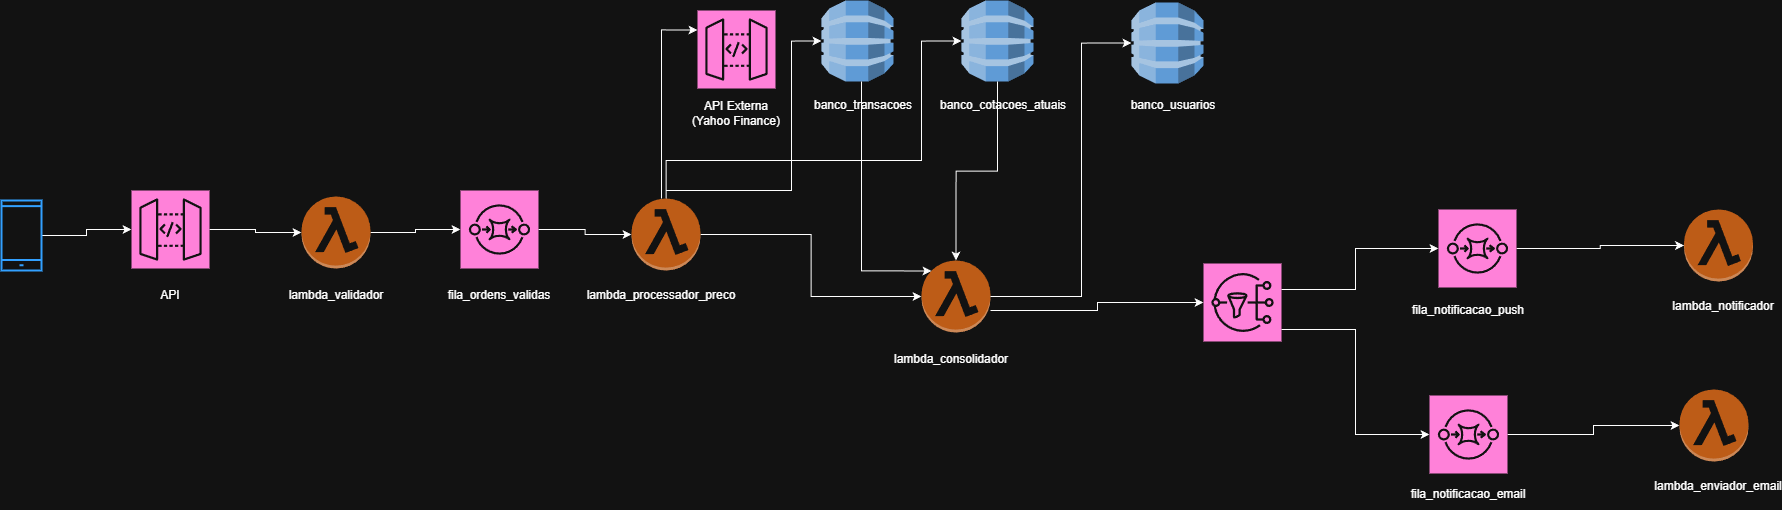

The diagram above was exported from draw.io. Its source (the exported page's mxGraphModel, read from the mxfile embedded in the PNG):
<mxGraphModel dx="2379" dy="1110" grid="1" gridSize="10" guides="1" tooltips="1" connect="1" arrows="1" fold="1" page="1" pageScale="1" pageWidth="1654" pageHeight="1169" math="0" shadow="0">
  <root>
    <mxCell id="0" />
    <mxCell id="1" parent="0" />
    <mxCell id="P0R78xI0s9UshawujJnS-36" style="edgeStyle=orthogonalEdgeStyle;rounded=0;orthogonalLoop=1;jettySize=auto;html=1;" edge="1" parent="1" source="P0R78xI0s9UshawujJnS-1" target="P0R78xI0s9UshawujJnS-3">
      <mxGeometry relative="1" as="geometry" />
    </mxCell>
    <mxCell id="P0R78xI0s9UshawujJnS-1" value="" style="html=1;verticalLabelPosition=bottom;align=center;labelBackgroundColor=#ffffff;verticalAlign=top;strokeWidth=2;strokeColor=#0080F0;shadow=0;dashed=0;shape=mxgraph.ios7.icons.smartphone;" vertex="1" parent="1">
      <mxGeometry x="100" y="570" width="40" height="70" as="geometry" />
    </mxCell>
    <mxCell id="P0R78xI0s9UshawujJnS-20" style="edgeStyle=orthogonalEdgeStyle;rounded=0;orthogonalLoop=1;jettySize=auto;html=1;" edge="1" parent="1" source="P0R78xI0s9UshawujJnS-2" target="P0R78xI0s9UshawujJnS-4">
      <mxGeometry relative="1" as="geometry" />
    </mxCell>
    <mxCell id="P0R78xI0s9UshawujJnS-2" value="" style="outlineConnect=0;dashed=0;verticalLabelPosition=bottom;verticalAlign=top;align=center;html=1;shape=mxgraph.aws3.lambda_function;fillColor=#F58534;gradientColor=none;" vertex="1" parent="1">
      <mxGeometry x="400" y="566" width="69" height="72" as="geometry" />
    </mxCell>
    <mxCell id="P0R78xI0s9UshawujJnS-19" style="edgeStyle=orthogonalEdgeStyle;rounded=0;orthogonalLoop=1;jettySize=auto;html=1;" edge="1" parent="1" source="P0R78xI0s9UshawujJnS-3" target="P0R78xI0s9UshawujJnS-2">
      <mxGeometry relative="1" as="geometry" />
    </mxCell>
    <mxCell id="P0R78xI0s9UshawujJnS-3" value="" style="sketch=0;points=[[0,0,0],[0.25,0,0],[0.5,0,0],[0.75,0,0],[1,0,0],[0,1,0],[0.25,1,0],[0.5,1,0],[0.75,1,0],[1,1,0],[0,0.25,0],[0,0.5,0],[0,0.75,0],[1,0.25,0],[1,0.5,0],[1,0.75,0]];outlineConnect=0;fontColor=#232F3E;fillColor=#E7157B;strokeColor=#ffffff;dashed=0;verticalLabelPosition=bottom;verticalAlign=top;align=center;html=1;fontSize=12;fontStyle=0;aspect=fixed;shape=mxgraph.aws4.resourceIcon;resIcon=mxgraph.aws4.api_gateway;" vertex="1" parent="1">
      <mxGeometry x="230" y="560" width="78" height="78" as="geometry" />
    </mxCell>
    <mxCell id="P0R78xI0s9UshawujJnS-21" style="edgeStyle=orthogonalEdgeStyle;rounded=0;orthogonalLoop=1;jettySize=auto;html=1;" edge="1" parent="1" source="P0R78xI0s9UshawujJnS-4" target="P0R78xI0s9UshawujJnS-5">
      <mxGeometry relative="1" as="geometry" />
    </mxCell>
    <mxCell id="P0R78xI0s9UshawujJnS-4" value="" style="sketch=0;points=[[0,0,0],[0.25,0,0],[0.5,0,0],[0.75,0,0],[1,0,0],[0,1,0],[0.25,1,0],[0.5,1,0],[0.75,1,0],[1,1,0],[0,0.25,0],[0,0.5,0],[0,0.75,0],[1,0.25,0],[1,0.5,0],[1,0.75,0]];outlineConnect=0;fontColor=#232F3E;fillColor=#E7157B;strokeColor=#ffffff;dashed=0;verticalLabelPosition=bottom;verticalAlign=top;align=center;html=1;fontSize=12;fontStyle=0;aspect=fixed;shape=mxgraph.aws4.resourceIcon;resIcon=mxgraph.aws4.sqs;" vertex="1" parent="1">
      <mxGeometry x="559" y="560" width="78" height="78" as="geometry" />
    </mxCell>
    <mxCell id="P0R78xI0s9UshawujJnS-22" style="edgeStyle=orthogonalEdgeStyle;rounded=0;orthogonalLoop=1;jettySize=auto;html=1;" edge="1" parent="1" source="P0R78xI0s9UshawujJnS-5" target="P0R78xI0s9UshawujJnS-17">
      <mxGeometry relative="1" as="geometry" />
    </mxCell>
    <mxCell id="P0R78xI0s9UshawujJnS-5" value="" style="outlineConnect=0;dashed=0;verticalLabelPosition=bottom;verticalAlign=top;align=center;html=1;shape=mxgraph.aws3.lambda_function;fillColor=#F58534;gradientColor=none;" vertex="1" parent="1">
      <mxGeometry x="730" y="568" width="69" height="72" as="geometry" />
    </mxCell>
    <mxCell id="P0R78xI0s9UshawujJnS-6" value="API" style="text;html=1;whiteSpace=wrap;strokeColor=none;fillColor=none;align=center;verticalAlign=middle;rounded=0;" vertex="1" parent="1">
      <mxGeometry x="239" y="650" width="60" height="30" as="geometry" />
    </mxCell>
    <mxCell id="P0R78xI0s9UshawujJnS-7" value="lambda_validador" style="text;html=1;whiteSpace=wrap;strokeColor=none;fillColor=none;align=center;verticalAlign=middle;rounded=0;" vertex="1" parent="1">
      <mxGeometry x="404.5" y="650" width="60" height="30" as="geometry" />
    </mxCell>
    <mxCell id="P0R78xI0s9UshawujJnS-8" value="fila_ordens_validas" style="text;html=1;whiteSpace=wrap;strokeColor=none;fillColor=none;align=center;verticalAlign=middle;rounded=0;" vertex="1" parent="1">
      <mxGeometry x="568" y="650" width="60" height="30" as="geometry" />
    </mxCell>
    <mxCell id="P0R78xI0s9UshawujJnS-9" value="lambda_processador_preco" style="text;html=1;whiteSpace=wrap;strokeColor=none;fillColor=none;align=center;verticalAlign=middle;rounded=0;" vertex="1" parent="1">
      <mxGeometry x="730" y="650" width="60" height="30" as="geometry" />
    </mxCell>
    <mxCell id="P0R78xI0s9UshawujJnS-10" value="" style="sketch=0;points=[[0,0,0],[0.25,0,0],[0.5,0,0],[0.75,0,0],[1,0,0],[0,1,0],[0.25,1,0],[0.5,1,0],[0.75,1,0],[1,1,0],[0,0.25,0],[0,0.5,0],[0,0.75,0],[1,0.25,0],[1,0.5,0],[1,0.75,0]];outlineConnect=0;fontColor=#232F3E;fillColor=#E7157B;strokeColor=#ffffff;dashed=0;verticalLabelPosition=bottom;verticalAlign=top;align=center;html=1;fontSize=12;fontStyle=0;aspect=fixed;shape=mxgraph.aws4.resourceIcon;resIcon=mxgraph.aws4.api_gateway;" vertex="1" parent="1">
      <mxGeometry x="796" y="380" width="78" height="78" as="geometry" />
    </mxCell>
    <mxCell id="P0R78xI0s9UshawujJnS-11" value="API Externa (Yahoo Finance)" style="text;html=1;whiteSpace=wrap;strokeColor=none;fillColor=none;align=center;verticalAlign=middle;rounded=0;" vertex="1" parent="1">
      <mxGeometry x="790" y="468" width="90" height="30" as="geometry" />
    </mxCell>
    <mxCell id="P0R78xI0s9UshawujJnS-12" value="" style="outlineConnect=0;dashed=0;verticalLabelPosition=bottom;verticalAlign=top;align=center;html=1;shape=mxgraph.aws3.dynamo_db;fillColor=#2E73B8;gradientColor=none;" vertex="1" parent="1">
      <mxGeometry x="920" y="370" width="72" height="81" as="geometry" />
    </mxCell>
    <mxCell id="P0R78xI0s9UshawujJnS-13" value="" style="outlineConnect=0;dashed=0;verticalLabelPosition=bottom;verticalAlign=top;align=center;html=1;shape=mxgraph.aws3.dynamo_db;fillColor=#2E73B8;gradientColor=none;" vertex="1" parent="1">
      <mxGeometry x="1060" y="370" width="72" height="81" as="geometry" />
    </mxCell>
    <mxCell id="P0R78xI0s9UshawujJnS-14" value="" style="outlineConnect=0;dashed=0;verticalLabelPosition=bottom;verticalAlign=top;align=center;html=1;shape=mxgraph.aws3.dynamo_db;fillColor=#2E73B8;gradientColor=none;" vertex="1" parent="1">
      <mxGeometry x="1230" y="372" width="72" height="81" as="geometry" />
    </mxCell>
    <mxCell id="P0R78xI0s9UshawujJnS-15" value="banco_transacoes" style="text;html=1;whiteSpace=wrap;strokeColor=none;fillColor=none;align=center;verticalAlign=middle;rounded=0;" vertex="1" parent="1">
      <mxGeometry x="932" y="460" width="60" height="30" as="geometry" />
    </mxCell>
    <mxCell id="P0R78xI0s9UshawujJnS-16" value="banco_cotacoes_atuais" style="text;html=1;whiteSpace=wrap;strokeColor=none;fillColor=none;align=center;verticalAlign=middle;rounded=0;" vertex="1" parent="1">
      <mxGeometry x="1072" y="460" width="60" height="30" as="geometry" />
    </mxCell>
    <mxCell id="P0R78xI0s9UshawujJnS-17" value="" style="outlineConnect=0;dashed=0;verticalLabelPosition=bottom;verticalAlign=top;align=center;html=1;shape=mxgraph.aws3.lambda_function;fillColor=#F58534;gradientColor=none;" vertex="1" parent="1">
      <mxGeometry x="1020" y="630" width="69" height="72" as="geometry" />
    </mxCell>
    <mxCell id="P0R78xI0s9UshawujJnS-18" value="lambda_consolidador" style="text;html=1;whiteSpace=wrap;strokeColor=none;fillColor=none;align=center;verticalAlign=middle;rounded=0;" vertex="1" parent="1">
      <mxGeometry x="1020" y="714" width="60" height="30" as="geometry" />
    </mxCell>
    <mxCell id="P0R78xI0s9UshawujJnS-23" style="edgeStyle=orthogonalEdgeStyle;rounded=0;orthogonalLoop=1;jettySize=auto;html=1;entryX=0;entryY=0.25;entryDx=0;entryDy=0;entryPerimeter=0;" edge="1" parent="1" source="P0R78xI0s9UshawujJnS-5" target="P0R78xI0s9UshawujJnS-10">
      <mxGeometry relative="1" as="geometry">
        <Array as="points">
          <mxPoint x="760" y="400" />
        </Array>
      </mxGeometry>
    </mxCell>
    <mxCell id="P0R78xI0s9UshawujJnS-25" style="edgeStyle=orthogonalEdgeStyle;rounded=0;orthogonalLoop=1;jettySize=auto;html=1;entryX=0;entryY=0.5;entryDx=0;entryDy=0;entryPerimeter=0;" edge="1" parent="1" source="P0R78xI0s9UshawujJnS-5" target="P0R78xI0s9UshawujJnS-12">
      <mxGeometry relative="1" as="geometry">
        <Array as="points">
          <mxPoint x="765" y="560" />
          <mxPoint x="890" y="560" />
          <mxPoint x="890" y="411" />
        </Array>
      </mxGeometry>
    </mxCell>
    <mxCell id="P0R78xI0s9UshawujJnS-29" style="edgeStyle=orthogonalEdgeStyle;rounded=0;orthogonalLoop=1;jettySize=auto;html=1;entryX=0;entryY=0.5;entryDx=0;entryDy=0;entryPerimeter=0;" edge="1" parent="1" source="P0R78xI0s9UshawujJnS-5" target="P0R78xI0s9UshawujJnS-13">
      <mxGeometry relative="1" as="geometry">
        <Array as="points">
          <mxPoint x="765" y="530" />
          <mxPoint x="1020" y="530" />
          <mxPoint x="1020" y="411" />
        </Array>
      </mxGeometry>
    </mxCell>
    <mxCell id="P0R78xI0s9UshawujJnS-30" style="edgeStyle=orthogonalEdgeStyle;rounded=0;orthogonalLoop=1;jettySize=auto;html=1;entryX=0.145;entryY=0.145;entryDx=0;entryDy=0;entryPerimeter=0;" edge="1" parent="1" source="P0R78xI0s9UshawujJnS-12" target="P0R78xI0s9UshawujJnS-17">
      <mxGeometry relative="1" as="geometry">
        <Array as="points">
          <mxPoint x="960" y="640" />
        </Array>
      </mxGeometry>
    </mxCell>
    <mxCell id="P0R78xI0s9UshawujJnS-31" style="edgeStyle=orthogonalEdgeStyle;rounded=0;orthogonalLoop=1;jettySize=auto;html=1;entryX=0.5;entryY=0;entryDx=0;entryDy=0;entryPerimeter=0;" edge="1" parent="1" source="P0R78xI0s9UshawujJnS-13" target="P0R78xI0s9UshawujJnS-17">
      <mxGeometry relative="1" as="geometry" />
    </mxCell>
    <mxCell id="P0R78xI0s9UshawujJnS-32" value="banco_usuarios" style="text;html=1;whiteSpace=wrap;strokeColor=none;fillColor=none;align=center;verticalAlign=middle;rounded=0;" vertex="1" parent="1">
      <mxGeometry x="1242" y="460" width="60" height="30" as="geometry" />
    </mxCell>
    <mxCell id="P0R78xI0s9UshawujJnS-33" style="edgeStyle=orthogonalEdgeStyle;rounded=0;orthogonalLoop=1;jettySize=auto;html=1;entryX=0;entryY=0.5;entryDx=0;entryDy=0;entryPerimeter=0;" edge="1" parent="1" source="P0R78xI0s9UshawujJnS-17" target="P0R78xI0s9UshawujJnS-14">
      <mxGeometry relative="1" as="geometry">
        <Array as="points">
          <mxPoint x="1180" y="666" />
          <mxPoint x="1180" y="413" />
        </Array>
      </mxGeometry>
    </mxCell>
    <mxCell id="P0R78xI0s9UshawujJnS-49" style="edgeStyle=orthogonalEdgeStyle;rounded=0;orthogonalLoop=1;jettySize=auto;html=1;" edge="1" parent="1" source="P0R78xI0s9UshawujJnS-34" target="P0R78xI0s9UshawujJnS-43">
      <mxGeometry relative="1" as="geometry" />
    </mxCell>
    <mxCell id="P0R78xI0s9UshawujJnS-34" value="" style="sketch=0;points=[[0,0,0],[0.25,0,0],[0.5,0,0],[0.75,0,0],[1,0,0],[0,1,0],[0.25,1,0],[0.5,1,0],[0.75,1,0],[1,1,0],[0,0.25,0],[0,0.5,0],[0,0.75,0],[1,0.25,0],[1,0.5,0],[1,0.75,0]];outlineConnect=0;fontColor=#232F3E;fillColor=#E7157B;strokeColor=#ffffff;dashed=0;verticalLabelPosition=bottom;verticalAlign=top;align=center;html=1;fontSize=12;fontStyle=0;aspect=fixed;shape=mxgraph.aws4.resourceIcon;resIcon=mxgraph.aws4.sqs;" vertex="1" parent="1">
      <mxGeometry x="1528" y="765" width="78" height="78" as="geometry" />
    </mxCell>
    <mxCell id="P0R78xI0s9UshawujJnS-50" style="edgeStyle=orthogonalEdgeStyle;rounded=0;orthogonalLoop=1;jettySize=auto;html=1;" edge="1" parent="1" source="P0R78xI0s9UshawujJnS-35" target="P0R78xI0s9UshawujJnS-47">
      <mxGeometry relative="1" as="geometry" />
    </mxCell>
    <mxCell id="P0R78xI0s9UshawujJnS-35" value="" style="sketch=0;points=[[0,0,0],[0.25,0,0],[0.5,0,0],[0.75,0,0],[1,0,0],[0,1,0],[0.25,1,0],[0.5,1,0],[0.75,1,0],[1,1,0],[0,0.25,0],[0,0.5,0],[0,0.75,0],[1,0.25,0],[1,0.5,0],[1,0.75,0]];outlineConnect=0;fontColor=#232F3E;fillColor=#E7157B;strokeColor=#ffffff;dashed=0;verticalLabelPosition=bottom;verticalAlign=top;align=center;html=1;fontSize=12;fontStyle=0;aspect=fixed;shape=mxgraph.aws4.resourceIcon;resIcon=mxgraph.aws4.sqs;" vertex="1" parent="1">
      <mxGeometry x="1537" y="579" width="78" height="78" as="geometry" />
    </mxCell>
    <mxCell id="P0R78xI0s9UshawujJnS-37" value="fila_notificacao_push" style="text;html=1;whiteSpace=wrap;strokeColor=none;fillColor=none;align=center;verticalAlign=middle;rounded=0;" vertex="1" parent="1">
      <mxGeometry x="1537" y="665" width="60" height="30" as="geometry" />
    </mxCell>
    <mxCell id="P0R78xI0s9UshawujJnS-38" value="fila_notificacao_email" style="text;html=1;whiteSpace=wrap;strokeColor=none;fillColor=none;align=center;verticalAlign=middle;rounded=0;" vertex="1" parent="1">
      <mxGeometry x="1537" y="849" width="60" height="30" as="geometry" />
    </mxCell>
    <mxCell id="P0R78xI0s9UshawujJnS-39" value="" style="sketch=0;points=[[0,0,0],[0.25,0,0],[0.5,0,0],[0.75,0,0],[1,0,0],[0,1,0],[0.25,1,0],[0.5,1,0],[0.75,1,0],[1,1,0],[0,0.25,0],[0,0.5,0],[0,0.75,0],[1,0.25,0],[1,0.5,0],[1,0.75,0]];outlineConnect=0;fontColor=#232F3E;fillColor=#E7157B;strokeColor=#ffffff;dashed=0;verticalLabelPosition=bottom;verticalAlign=top;align=center;html=1;fontSize=12;fontStyle=0;aspect=fixed;shape=mxgraph.aws4.resourceIcon;resIcon=mxgraph.aws4.sns;" vertex="1" parent="1">
      <mxGeometry x="1302" y="633" width="78" height="78" as="geometry" />
    </mxCell>
    <mxCell id="P0R78xI0s9UshawujJnS-41" style="edgeStyle=orthogonalEdgeStyle;rounded=0;orthogonalLoop=1;jettySize=auto;html=1;entryX=0;entryY=0.5;entryDx=0;entryDy=0;entryPerimeter=0;" edge="1" parent="1" source="P0R78xI0s9UshawujJnS-39" target="P0R78xI0s9UshawujJnS-35">
      <mxGeometry relative="1" as="geometry">
        <Array as="points">
          <mxPoint x="1454" y="659" />
          <mxPoint x="1454" y="618" />
        </Array>
      </mxGeometry>
    </mxCell>
    <mxCell id="P0R78xI0s9UshawujJnS-42" style="edgeStyle=orthogonalEdgeStyle;rounded=0;orthogonalLoop=1;jettySize=auto;html=1;entryX=0;entryY=0.5;entryDx=0;entryDy=0;entryPerimeter=0;" edge="1" parent="1" source="P0R78xI0s9UshawujJnS-39" target="P0R78xI0s9UshawujJnS-34">
      <mxGeometry relative="1" as="geometry">
        <Array as="points">
          <mxPoint x="1454" y="699" />
          <mxPoint x="1454" y="804" />
        </Array>
      </mxGeometry>
    </mxCell>
    <mxCell id="P0R78xI0s9UshawujJnS-43" value="" style="outlineConnect=0;dashed=0;verticalLabelPosition=bottom;verticalAlign=top;align=center;html=1;shape=mxgraph.aws3.lambda_function;fillColor=#F58534;gradientColor=none;" vertex="1" parent="1">
      <mxGeometry x="1778" y="759" width="69" height="72" as="geometry" />
    </mxCell>
    <mxCell id="P0R78xI0s9UshawujJnS-46" value="lambda_enviador_email" style="text;html=1;whiteSpace=wrap;strokeColor=none;fillColor=none;align=center;verticalAlign=middle;rounded=0;" vertex="1" parent="1">
      <mxGeometry x="1787" y="841" width="60" height="30" as="geometry" />
    </mxCell>
    <mxCell id="P0R78xI0s9UshawujJnS-47" value="" style="outlineConnect=0;dashed=0;verticalLabelPosition=bottom;verticalAlign=top;align=center;html=1;shape=mxgraph.aws3.lambda_function;fillColor=#F58534;gradientColor=none;" vertex="1" parent="1">
      <mxGeometry x="1782.5" y="579" width="69" height="72" as="geometry" />
    </mxCell>
    <mxCell id="P0R78xI0s9UshawujJnS-48" value="lambda_notificador" style="text;html=1;whiteSpace=wrap;strokeColor=none;fillColor=none;align=center;verticalAlign=middle;rounded=0;" vertex="1" parent="1">
      <mxGeometry x="1791.5" y="661" width="60" height="30" as="geometry" />
    </mxCell>
    <mxCell id="P0R78xI0s9UshawujJnS-51" style="edgeStyle=orthogonalEdgeStyle;rounded=0;orthogonalLoop=1;jettySize=auto;html=1;entryX=0;entryY=0.5;entryDx=0;entryDy=0;entryPerimeter=0;" edge="1" parent="1" source="P0R78xI0s9UshawujJnS-17" target="P0R78xI0s9UshawujJnS-39">
      <mxGeometry relative="1" as="geometry">
        <Array as="points">
          <mxPoint x="1196" y="680" />
          <mxPoint x="1196" y="672" />
        </Array>
      </mxGeometry>
    </mxCell>
  </root>
</mxGraphModel>